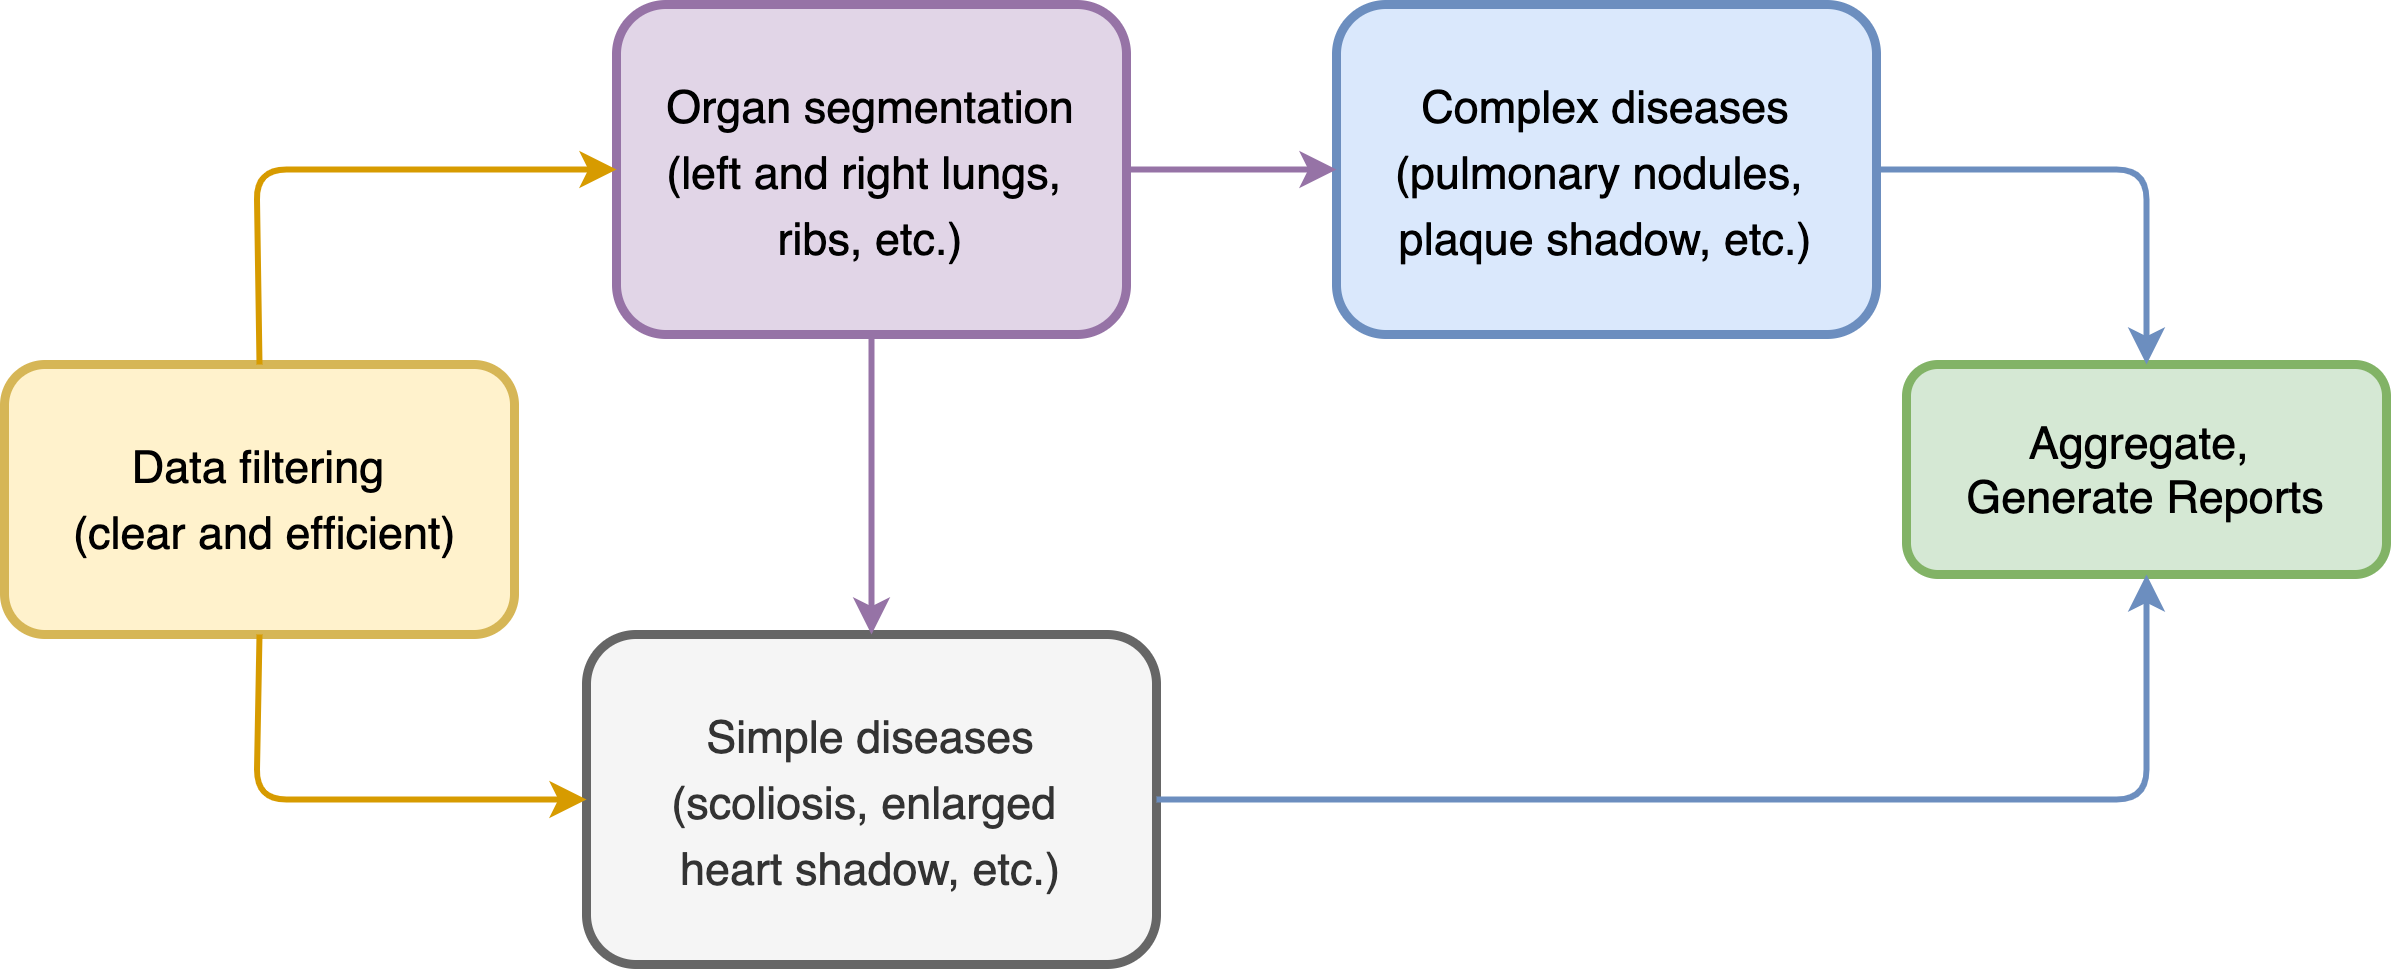

The diagram above was exported from draw.io. Its source (the exported page's mxGraphModel, read from the mxfile embedded in the PNG):
<mxGraphModel dx="946" dy="589" grid="1" gridSize="10" guides="1" tooltips="1" connect="1" arrows="1" fold="1" page="1" pageScale="1" pageWidth="1169" pageHeight="827" math="0" shadow="0">
  <root>
    <mxCell id="0" />
    <mxCell id="1" parent="0" />
    <mxCell id="eZamU5gMKvreNblBEo0N-57" value="&lt;p style=&quot;margin: 4px 0px 0px;&quot;&gt;&lt;span style=&quot;font-size: 15px;&quot;&gt;&lt;br&gt;&lt;/span&gt;&lt;/p&gt;&lt;p style=&quot;margin: 4px 0px 0px;&quot;&gt;&lt;span style=&quot;font-size: 15px;&quot;&gt;Data filtering&lt;/span&gt;&lt;/p&gt;&lt;p style=&quot;margin: 4px 0px 0px;&quot;&gt;&lt;span style=&quot;font-size: 15px;&quot;&gt;&amp;nbsp;(clear and efficient)&lt;/span&gt;&lt;br&gt;&lt;/p&gt;" style="verticalAlign=middle;align=center;overflow=fill;fontSize=12;fontFamily=Helvetica;html=1;rounded=1;fontStyle=0;strokeWidth=3;fillColor=#fff2cc;strokeColor=#d6b656;whiteSpace=wrap;" vertex="1" parent="1">
      <mxGeometry x="16" y="400" width="170" height="90" as="geometry" />
    </mxCell>
    <mxCell id="eZamU5gMKvreNblBEo0N-58" value="&lt;p style=&quot;margin: 4px 0px 0px; font-size: 14px;&quot;&gt;&lt;span style=&quot;font-size: 15px; font-weight: normal;&quot;&gt;&lt;br&gt;&lt;/span&gt;&lt;/p&gt;&lt;p style=&quot;margin: 4px 0px 0px; font-size: 14px;&quot;&gt;&lt;span style=&quot;font-size: 15px; font-weight: normal;&quot;&gt;Organ segmentation&lt;/span&gt;&lt;/p&gt;&lt;p style=&quot;margin: 4px 0px 0px; font-size: 14px;&quot;&gt;&lt;span style=&quot;font-size: 15px; font-weight: normal;&quot;&gt;(left and right lungs,&amp;nbsp;&lt;/span&gt;&lt;/p&gt;&lt;p style=&quot;margin: 4px 0px 0px; font-size: 14px;&quot;&gt;&lt;span style=&quot;font-size: 15px; font-weight: normal;&quot;&gt;ribs, etc.)&lt;/span&gt;&lt;/p&gt;" style="verticalAlign=middle;align=center;overflow=fill;fontSize=12;fontFamily=Helvetica;html=1;rounded=1;fontStyle=1;strokeWidth=3;fillColor=#e1d5e7;strokeColor=#9673a6;" vertex="1" parent="1">
      <mxGeometry x="220" y="280" width="170" height="110" as="geometry" />
    </mxCell>
    <mxCell id="eZamU5gMKvreNblBEo0N-59" value="&lt;p style=&quot;margin: 4px 0px 0px;&quot;&gt;&lt;span style=&quot;font-size: 15px;&quot;&gt;&lt;br&gt;&lt;/span&gt;&lt;/p&gt;&lt;p style=&quot;margin: 4px 0px 0px;&quot;&gt;&lt;span style=&quot;font-size: 15px;&quot;&gt;Simple diseases&lt;/span&gt;&lt;/p&gt;&lt;p style=&quot;margin: 4px 0px 0px;&quot;&gt;&lt;span style=&quot;font-size: 15px;&quot;&gt;(scoliosis,&amp;nbsp;&lt;/span&gt;&lt;span style=&quot;font-size: 15px; background-color: initial;&quot;&gt;enlarged&amp;nbsp;&lt;/span&gt;&lt;/p&gt;&lt;p style=&quot;margin: 4px 0px 0px;&quot;&gt;&lt;span style=&quot;font-size: 15px; background-color: initial;&quot;&gt;heart shadow, etc.)&lt;/span&gt;&lt;/p&gt;" style="verticalAlign=middle;align=center;overflow=fill;fontSize=12;fontFamily=Helvetica;html=1;rounded=1;fontStyle=0;strokeWidth=3;fillColor=#f5f5f5;strokeColor=#666666;fontColor=#333333;" vertex="1" parent="1">
      <mxGeometry x="210" y="490" width="190" height="110" as="geometry" />
    </mxCell>
    <mxCell id="eZamU5gMKvreNblBEo0N-60" value="&lt;p style=&quot;margin: 4px 0px 0px;&quot;&gt;&lt;span style=&quot;font-size: 15px;&quot;&gt;&lt;br&gt;&lt;/span&gt;&lt;/p&gt;&lt;p style=&quot;margin: 4px 0px 0px;&quot;&gt;&lt;span style=&quot;font-size: 15px;&quot;&gt;Complex diseases&lt;/span&gt;&lt;/p&gt;&lt;p style=&quot;margin: 4px 0px 0px;&quot;&gt;&lt;span style=&quot;font-size: 15px;&quot;&gt;(pulmonary nodules,&amp;nbsp;&lt;/span&gt;&lt;/p&gt;&lt;p style=&quot;margin: 4px 0px 0px;&quot;&gt;&lt;span style=&quot;font-size: 15px;&quot;&gt;plaque shadow, etc.)&lt;/span&gt;&lt;/p&gt;" style="verticalAlign=middle;align=center;overflow=fill;fontSize=12;fontFamily=Helvetica;html=1;rounded=1;fontStyle=0;strokeWidth=3;fillColor=#dae8fc;strokeColor=#6c8ebf;" vertex="1" parent="1">
      <mxGeometry x="460" y="280" width="180" height="110" as="geometry" />
    </mxCell>
    <mxCell id="eZamU5gMKvreNblBEo0N-61" value="&lt;div&gt;&lt;span style=&quot;font-size: 15px;&quot;&gt;&lt;br&gt;&lt;/span&gt;&lt;/div&gt;&lt;div&gt;&lt;span style=&quot;font-size: 15px;&quot;&gt;Aggregate,&amp;nbsp;&lt;/span&gt;&lt;/div&gt;&lt;div&gt;&lt;span style=&quot;font-size: 15px;&quot;&gt;Generate Reports&lt;/span&gt;&lt;/div&gt;" style="verticalAlign=middle;align=center;overflow=fill;fontSize=12;fontFamily=Helvetica;html=1;rounded=1;fontStyle=0;strokeWidth=3;fillColor=#d5e8d4;strokeColor=#82b366;" vertex="1" parent="1">
      <mxGeometry x="650" y="400" width="160" height="70" as="geometry" />
    </mxCell>
    <mxCell id="eZamU5gMKvreNblBEo0N-62" value="" style="endArrow=classic;html=1;exitX=0.5;exitY=0;exitDx=0;exitDy=0;labelBorderColor=none;fillColor=#ffe6cc;strokeColor=#d79b00;entryX=0;entryY=0.5;entryDx=0;entryDy=0;align=center;verticalAlign=middle;fontStyle=0;strokeWidth=2;" edge="1" parent="1" source="eZamU5gMKvreNblBEo0N-57" target="eZamU5gMKvreNblBEo0N-58">
      <mxGeometry width="50" height="50" relative="1" as="geometry">
        <mxPoint x="20" y="980" as="sourcePoint" />
        <mxPoint x="190" y="230" as="targetPoint" />
        <Array as="points">
          <mxPoint x="100" y="335" />
        </Array>
      </mxGeometry>
    </mxCell>
    <mxCell id="eZamU5gMKvreNblBEo0N-63" value="" style="endArrow=classic;html=1;exitX=0.5;exitY=1;exitDx=0;exitDy=0;labelBorderColor=none;fillColor=#ffe6cc;strokeColor=#d79b00;entryX=0;entryY=0.5;entryDx=0;entryDy=0;align=center;verticalAlign=middle;fontStyle=0;strokeWidth=2;" edge="1" parent="1" source="eZamU5gMKvreNblBEo0N-57" target="eZamU5gMKvreNblBEo0N-59">
      <mxGeometry width="50" height="50" relative="1" as="geometry">
        <mxPoint x="110" y="445" as="sourcePoint" />
        <mxPoint x="250" y="190" as="targetPoint" />
        <Array as="points">
          <mxPoint x="100" y="545" />
        </Array>
      </mxGeometry>
    </mxCell>
    <mxCell id="eZamU5gMKvreNblBEo0N-64" value="" style="endArrow=classic;html=1;labelBackgroundColor=#FF8000;fontColor=#FF8000;exitX=1;exitY=0.5;exitDx=0;exitDy=0;entryX=0;entryY=0.5;entryDx=0;entryDy=0;fillColor=#e1d5e7;strokeColor=#9673a6;align=center;verticalAlign=middle;fontStyle=0;strokeWidth=2;" edge="1" parent="1" source="eZamU5gMKvreNblBEo0N-58" target="eZamU5gMKvreNblBEo0N-60">
      <mxGeometry width="50" height="50" relative="1" as="geometry">
        <mxPoint x="170" y="380" as="sourcePoint" />
        <mxPoint x="220" y="330" as="targetPoint" />
        <Array as="points" />
      </mxGeometry>
    </mxCell>
    <mxCell id="eZamU5gMKvreNblBEo0N-65" value="" style="endArrow=classic;html=1;labelBackgroundColor=#FF8000;fontColor=#FF8000;exitX=1;exitY=0.5;exitDx=0;exitDy=0;entryX=0.5;entryY=0;entryDx=0;entryDy=0;fillColor=#dae8fc;strokeColor=#6c8ebf;align=center;verticalAlign=middle;fontStyle=0;strokeWidth=2;" edge="1" parent="1" source="eZamU5gMKvreNblBEo0N-60" target="eZamU5gMKvreNblBEo0N-61">
      <mxGeometry width="50" height="50" relative="1" as="geometry">
        <mxPoint x="330" y="160" as="sourcePoint" />
        <mxPoint x="450" y="100" as="targetPoint" />
        <Array as="points">
          <mxPoint x="730" y="335" />
        </Array>
      </mxGeometry>
    </mxCell>
    <mxCell id="eZamU5gMKvreNblBEo0N-66" value="" style="endArrow=classic;html=1;labelBackgroundColor=#FF8000;fontColor=#FF8000;exitX=1;exitY=0.5;exitDx=0;exitDy=0;fillColor=#dae8fc;strokeColor=#6c8ebf;entryX=0.5;entryY=1;entryDx=0;entryDy=0;align=center;verticalAlign=middle;fontStyle=0;fontSize=14;labelBorderColor=none;strokeWidth=2;" edge="1" parent="1" source="eZamU5gMKvreNblBEo0N-59" target="eZamU5gMKvreNblBEo0N-61">
      <mxGeometry width="50" height="50" relative="1" as="geometry">
        <mxPoint x="630" y="335" as="sourcePoint" />
        <mxPoint x="680" y="520" as="targetPoint" />
        <Array as="points">
          <mxPoint x="730" y="545" />
        </Array>
      </mxGeometry>
    </mxCell>
    <mxCell id="eZamU5gMKvreNblBEo0N-67" value="" style="endArrow=classic;html=1;labelBackgroundColor=#FF8000;fontColor=#FF8000;exitX=0.5;exitY=1;exitDx=0;exitDy=0;entryX=0.5;entryY=0;entryDx=0;entryDy=0;fillColor=#e1d5e7;strokeColor=#9673a6;align=center;verticalAlign=middle;fontStyle=0;strokeWidth=2;" edge="1" parent="1" source="eZamU5gMKvreNblBEo0N-58" target="eZamU5gMKvreNblBEo0N-59">
      <mxGeometry width="50" height="50" relative="1" as="geometry">
        <mxPoint x="360" y="335" as="sourcePoint" />
        <mxPoint x="470" y="335" as="targetPoint" />
        <Array as="points" />
      </mxGeometry>
    </mxCell>
  </root>
</mxGraphModel>